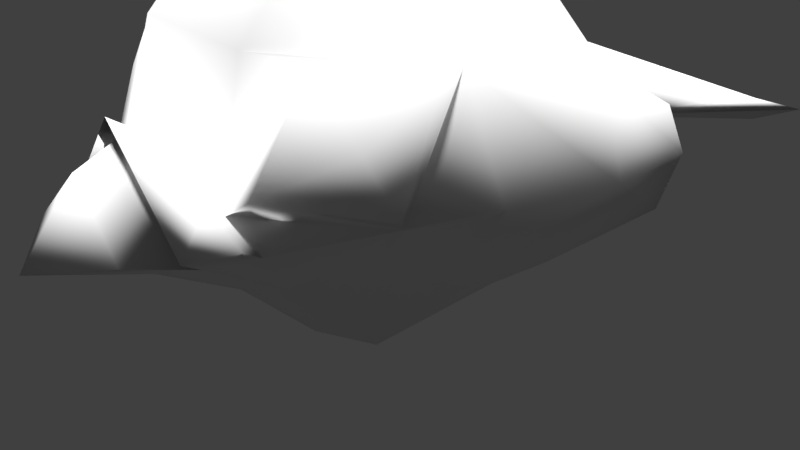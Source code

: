 # Source: birdEmber.blend  (saved by Blender 2.77.0; exported with 4.5.12 LTS)
import bpy
from mathutils import Matrix  # noqa: F401  (used for matrix-valued properties, if any)

bpy.ops.wm.read_factory_settings(use_empty=True)
scene = bpy.context.scene
scene.name = 'Scene'

# ---- collections
col_collection_1 = bpy.data.collections.new('Collection 1'); scene.collection.children.link(col_collection_1)

# ---- materials (node trees are filled in below, after node groups)
mat_material = bpy.data.materials.new('Material')
mat_material.alpha_threshold = 0.0
mat_material.use_transparent_shadow = False
mat_material.roughness = 0.5
mat_material.line_color = (0.0, 0.0, 0.0, 1.0)

# ---- material node trees

# ---- world
world_world = bpy.data.worlds.new('World'); scene.world = world_world
world_world.color = (0.05088, 0.05088, 0.05088)
world_world.use_sun_shadow = False
world_world.sun_shadow_jitter_overblur = 0.0
world_world.cycles.sampling_method = 'MANUAL'

# ---- cameras
cam_camera = bpy.data.cameras.new('Camera')
cam_camera.clip_end = 100.0
cam_camera.lens = 35.0
cam_camera.sensor_width = 32.0
cam_camera.sensor_height = 18.0
cam_camera.ortho_scale = 7.314
cam_camera.dof.focus_distance = 0.0
cam_camera.dof.aperture_fstop = 128.0

# ---- lights
light_hemi_006 = bpy.data.lights.new('Hemi.006', 'SUN')
light_hemi_006.transmission_factor = 0.0
light_hemi_006.angle = 0.1993
light_hemi_006.energy = 1.0
light_hemi_006.shadow_buffer_clip_start = 0.5
light_hemi_006.shadow_soft_size = 0.1
light_hemi_006.shadow_cascade_max_distance = 1000.0
light_hemi_005 = bpy.data.lights.new('Hemi.005', 'SUN')
light_hemi_005.transmission_factor = 0.0
light_hemi_005.angle = 0.1993
light_hemi_005.energy = 1.0
light_hemi_005.shadow_buffer_clip_start = 0.5
light_hemi_005.shadow_soft_size = 0.1
light_hemi_005.shadow_cascade_max_distance = 1000.0
light_hemi_004 = bpy.data.lights.new('Hemi.004', 'SUN')
light_hemi_004.transmission_factor = 0.0
light_hemi_004.angle = 0.1993
light_hemi_004.energy = 1.0
light_hemi_004.shadow_buffer_clip_start = 0.5
light_hemi_004.shadow_soft_size = 0.1
light_hemi_004.shadow_cascade_max_distance = 1000.0
light_hemi_003 = bpy.data.lights.new('Hemi.003', 'SUN')
light_hemi_003.transmission_factor = 0.0
light_hemi_003.angle = 0.1993
light_hemi_003.energy = 1.0
light_hemi_003.shadow_buffer_clip_start = 0.5
light_hemi_003.shadow_soft_size = 0.1
light_hemi_003.shadow_cascade_max_distance = 1000.0
light_hemi_002 = bpy.data.lights.new('Hemi.002', 'SUN')
light_hemi_002.transmission_factor = 0.0
light_hemi_002.angle = 0.1993
light_hemi_002.energy = 1.0
light_hemi_002.shadow_buffer_clip_start = 0.5
light_hemi_002.shadow_soft_size = 0.1
light_hemi_002.shadow_cascade_max_distance = 1000.0
light_hemi_001 = bpy.data.lights.new('Hemi.001', 'SUN')
light_hemi_001.transmission_factor = 0.0
light_hemi_001.angle = 0.1993
light_hemi_001.energy = 1.0
light_hemi_001.shadow_buffer_clip_start = 0.5
light_hemi_001.shadow_soft_size = 0.1
light_hemi_001.shadow_cascade_max_distance = 1000.0
light_hemi = bpy.data.lights.new('Hemi', 'SUN')
light_hemi.transmission_factor = 0.0
light_hemi.angle = 0.1993
light_hemi.energy = 1.0
light_hemi.shadow_buffer_clip_start = 0.5
light_hemi.shadow_soft_size = 0.1
light_hemi.shadow_cascade_max_distance = 1000.0
light_lamp = bpy.data.lights.new('Lamp', 'POINT')
light_lamp.transmission_factor = 0.0
light_lamp.cutoff_distance = 30.0
light_lamp.energy = 100.0
light_lamp.shadow_buffer_clip_start = 1.001
light_lamp.shadow_soft_size = 0.1
light_lamp.shadow_maximum_resolution = 0.006
light_lamp.use_absolute_resolution = True

# ---- meshes
me_cube = bpy.data.meshes.new('Cube')
me_cube.from_pydata([(0.0, 4.0, 2.08), (0.0, 4.0, 0.8881), (-1.156, -1.0, -0.3594), (-1.156, 1.0, -0.3594), (-0.65, 4.0, 1.57), (-0.65, 4.0, 1.057), (-0.8357, -1.0, 4.615), (-0.8113, 1.0, 4.416), (0.0, 1.0, -0.7187), (0.0, -1.0, -0.7187), (0.0, 1.0, 4.516), (0.0, -1.391, 4.785), (-1.0, -2.0, 0.7), (-0.8048, -2.25, 3.243), (0.0, -2.0, 0.3), (0.0, -2.675, 3.529), (-1.0, -3.0, 1.35), (-0.8, -3.7, 1.55), (0.0, -3.0, 0.9), (0.0, -3.0, 2.5), (0.0, -4.3, 1.4), (0.0, -3.643, 2.225), (-2.0, -0.5556, 0.5733), (-2.25, 0.6444, 0.5233), (-1.911, 2.452, 1.953), (-1.7, 2.444, 0.5733), (-2.0, -0.5556, 2.973), (-2.325, 0.7616, 2.973), (-2.0, -1.356, 1.543), (-1.7, 2.444, 1.257), (-2.4, 2.644, 1.953), (-2.4, 2.644, 0.5733), (-3.1, 0.6444, 1.745), (-2.8, 0.6444, 2.773), (-2.5, 2.944, 1.278), (-2.6, -0.5556, 1.691), (-1.293, -2.519, 1.407), (-1.0, -2.691, 1.799), (0.0, -3.244, 2.668), (-1.069, -3.244, 1.518), (-1.361, -2.763, 1.575), (-1.069, -2.935, 1.967), (-1.177, -1.911, 3.166), (-1.41, -1.963, 3.114), (-2.246, -1.612, 1.778), (-2.046, -0.8722, 2.922), (-1.246, -2.58, 1.982), (-2.064, -1.887, 2.471), (0.0, 5.3, 1.28), (-1.85, 6.2, 1.07), (0.0, 5.3, 0.6965), (-1.85, 6.2, 0.735), (0.0, 2.7, 4.516), (-0.6602, 1.0, 5.013), (0.0, 1.0, 5.413), (-0.3113, 2.4, 4.416), (0.0, 2.6, 5.013), (-2.356, 6.661, 0.8992), (0.0, 5.649, 1.079)], [], [(8, 9, 2, 3), (52, 55, 56), (2, 9, 14, 12), (3, 2, 22, 23), (7, 10, 0, 4), (8, 3, 5, 1), (2, 12, 28, 22), (4, 0, 49), (19, 37, 41, 38), (11, 6, 13, 15), (6, 7, 27, 26), (19, 17, 21), (15, 13, 37, 19), (12, 14, 18, 16), (16, 18, 17), (17, 19, 16), (17, 18, 20), (21, 17, 20), (27, 24, 30, 33), (22, 35, 32, 23), (7, 4, 24, 27), (5, 3, 23, 25), (13, 6, 26, 42), (12, 36, 28), (4, 5, 29, 24), (23, 32, 31), (26, 35, 28), (29, 5, 25), (24, 29, 34, 30), (26, 27, 33), (25, 23, 31), (34, 29, 25, 31), (32, 35, 26, 33), (34, 32, 33, 30), (28, 35, 22), (39, 41, 40), (31, 32, 34), (36, 37, 28), (16, 19, 38, 39), (36, 12, 16), (38, 41, 39), (36, 16, 39, 40), (37, 36, 40, 41), (44, 46, 47), (42, 26, 45, 43), (42, 37, 13), (26, 28, 44, 45), (43, 45, 47), (37, 42, 43, 46), (28, 37, 46, 44), (47, 46, 43), (47, 45, 44), (48, 58, 57, 49), (1, 5, 51, 50), (5, 4, 49, 57), (49, 0, 48), (54, 53, 6, 11), (7, 6, 53), (7, 53, 56, 55), (10, 7, 55, 52), (53, 54, 56), (57, 51, 5), (57, 58, 50, 51)])
me_cube.polygons.foreach_set('use_smooth', [True] * 63)
_uv = me_cube.uv_layers.new(name='UVMap')
_uv.uv.foreach_set('vector', [0.01107, 0.611, 0.01107, 0.611, 0.01107, 0.611, 0.01107, 0.611, 0.1899, 0.5924, 0.1899, 0.5924, 0.1899, 0.5924, 0.01107, 0.611, 0.01107, 0.611, 0.01107, 0.611, 0.01107, 0.611, 0.01107, 0.611, 0.01107, 0.611, 0.01107, 0.611, 0.01107, 0.611, 0.1086, 0.5733, 0.1086, 0.5733, 0.1086, 0.5733, 0.1086, 0.5733, 0.01107, 0.611, 0.01107, 0.611, 0.01107, 0.611, 0.01107, 0.611, 0.01107, 0.611, 0.01107, 0.611, 0.01107, 0.611, 0.01107, 0.611, 0.1086, 0.5733, 0.1086, 0.5733, 0.1086, 0.5733, 0.1799, 0.6126, 0.1799, 0.6126, 0.1799, 0.6126, 0.1799, 0.6126, 0.1086, 0.5733, 0.1086, 0.5733, 0.1086, 0.5733, 0.1086, 0.5733, 0.1086, 0.5733, 0.1086, 0.5733, 0.1086, 0.5733, 0.1086, 0.5733, 0.09959, 0.5794, 0.09959, 0.5794, 0.09959, 0.5794, 0.1086, 0.5733, 0.1086, 0.5733, 0.1086, 0.5733, 0.1086, 0.5733, 0.01107, 0.611, 0.01107, 0.611, 0.01107, 0.611, 0.01107, 0.611, 0.09959, 0.5794, 0.09959, 0.5794, 0.09959, 0.5794, 0.09959, 0.5794, 0.09959, 0.5794, 0.09959, 0.5794, 0.09959, 0.5794, 0.09959, 0.5794, 0.09959, 0.5794, 0.09959, 0.5794, 0.09959, 0.5794, 0.09959, 0.5794, 0.1885, 0.5926, 0.1885, 0.5926, 0.1885, 0.5926, 0.1885, 0.5926, 0.1086, 0.5733, 0.1086, 0.5733, 0.1086, 0.5733, 0.1086, 0.5733, 0.1086, 0.5733, 0.1086, 0.5733, 0.1086, 0.5733, 0.1086, 0.5733, 0.01107, 0.611, 0.01107, 0.611, 0.01107, 0.611, 0.01107, 0.611, 0.1086, 0.5733, 0.1086, 0.5733, 0.1086, 0.5733, 0.1086, 0.5733, 0.01107, 0.611, 0.01107, 0.611, 0.01107, 0.611, 0.1086, 0.5733, 0.1086, 0.5733, 0.1086, 0.5733, 0.1086, 0.5733, 0.1086, 0.5733, 0.1086, 0.5733, 0.1086, 0.5733, 0.1086, 0.5733, 0.1086, 0.5733, 0.1086, 0.5733, 0.1086, 0.5733, 0.1086, 0.5733, 0.1086, 0.5733, 0.1885, 0.5926, 0.1885, 0.5926, 0.1885, 0.5926, 0.1885, 0.5926, 0.1885, 0.5926, 0.1885, 0.5926, 0.1885, 0.5926, 0.1885, 0.5926, 0.1885, 0.5926, 0.1885, 0.5926, 0.1885, 0.5926, 0.1885, 0.5926, 0.1885, 0.5926, 0.1885, 0.5926, 0.1086, 0.5733, 0.1086, 0.5733, 0.1086, 0.5733, 0.1086, 0.5733, 0.1086, 0.5733, 0.1086, 0.5733, 0.1086, 0.5733, 0.1086, 0.5733, 0.1086, 0.5733, 0.1086, 0.5733, 0.1086, 0.5733, 0.1799, 0.6126, 0.1799, 0.6126, 0.1799, 0.6126, 0.1086, 0.5733, 0.1086, 0.5733, 0.1086, 0.5733, 0.1086, 0.5733, 0.1086, 0.5733, 0.1086, 0.5733, 0.1799, 0.6126, 0.1799, 0.6126, 0.1799, 0.6126, 0.1799, 0.6126, 0.01107, 0.611, 0.01107, 0.611, 0.01107, 0.611, 0.1799, 0.6126, 0.1799, 0.6126, 0.1799, 0.6126, 0.1799, 0.6126, 0.1799, 0.6126, 0.1799, 0.6126, 0.1799, 0.6126, 0.1799, 0.6126, 0.1799, 0.6126, 0.1799, 0.6126, 0.1799, 0.6126, 0.08156, 0.5672, 0.08156, 0.5672, 0.08156, 0.5672, 0.1607, 0.6122, 0.1607, 0.6122, 0.1607, 0.6122, 0.1607, 0.6122, 0.1086, 0.5733, 0.1086, 0.5733, 0.1086, 0.5733, 0.1607, 0.6122, 0.1607, 0.6122, 0.1607, 0.6122, 0.1607, 0.6122, 0.08156, 0.5672, 0.08156, 0.5672, 0.08156, 0.5672, 0.1607, 0.6122, 0.1607, 0.6122, 0.1607, 0.6122, 0.1607, 0.6122, 0.1607, 0.6122, 0.1607, 0.6122, 0.1607, 0.6122, 0.1607, 0.6122, 0.08156, 0.5672, 0.08156, 0.5672, 0.08156, 0.5672, 0.08156, 0.5672, 0.08156, 0.5672, 0.08156, 0.5672, 0.1896, 0.5923, 0.1896, 0.5923, 0.1896, 0.5923, 0.1896, 0.5923, 0.1086, 0.5733, 0.1086, 0.5733, 0.1086, 0.5733, 0.1086, 0.5733, 0.1896, 0.5923, 0.1896, 0.5923, 0.1896, 0.5923, 0.1896, 0.5923, 0.1086, 0.5733, 0.1086, 0.5733, 0.1086, 0.5733, 0.1086, 0.5733, 0.1086, 0.5733, 0.1086, 0.5733, 0.1086, 0.5733, 0.1899, 0.5924, 0.1899, 0.5924, 0.1899, 0.5924, 0.1899, 0.5924, 0.1899, 0.5924, 0.1899, 0.5924, 0.1899, 0.5924, 0.1086, 0.5733, 0.1086, 0.5733, 0.1086, 0.5733, 0.1086, 0.5733, 0.1086, 0.5733, 0.1086, 0.5733, 0.1086, 0.5733, 0.1896, 0.5923, 0.1896, 0.5923, 0.1896, 0.5923, 0.1896, 0.5923, 0.1896, 0.5923, 0.1896, 0.5923, 0.1896, 0.5923])
me_cube.materials.append(mat_material)
me_cube.use_remesh_preserve_volume = False
me_cube.use_remesh_preserve_attributes = False
me_cube.use_mirror_vertex_groups = False
me_cube.update()

# ---- objects
ob_hemi_006 = bpy.data.objects.new('Hemi.006', light_hemi_006)
ob_hemi_005 = bpy.data.objects.new('Hemi.005', light_hemi_005)
ob_hemi_004 = bpy.data.objects.new('Hemi.004', light_hemi_004)
ob_hemi_003 = bpy.data.objects.new('Hemi.003', light_hemi_003)
ob_hemi_002 = bpy.data.objects.new('Hemi.002', light_hemi_002)
ob_hemi_001 = bpy.data.objects.new('Hemi.001', light_hemi_001)
ob_hemi = bpy.data.objects.new('Hemi', light_hemi)
ob_cube = bpy.data.objects.new('Cube', me_cube)
ob_lamp = bpy.data.objects.new('Lamp', light_lamp)
ob_camera = bpy.data.objects.new('Camera', cam_camera)

# ---- transforms, parenting, visibility, modifiers, constraints
ob_hemi_006.location = (-1.135, 9.638, 14.59)
ob_hemi_006.lineart.crease_threshold = 0.0
ob_hemi_005.location = (4.67, -2.94, 12.75)
ob_hemi_005.lineart.crease_threshold = 0.0
ob_hemi_004.location = (0.7247, -8.493, -6.583)
ob_hemi_004.lineart.crease_threshold = 0.0
ob_hemi_003.location = (8.563, -6.966, 0.0)
ob_hemi_003.lineart.crease_threshold = 0.0
ob_hemi_002.location = (7.45, 7.692, 0.0)
ob_hemi_002.lineart.crease_threshold = 0.0
ob_hemi_001.location = (-7.353, 8.079, 0.0)
ob_hemi_001.lineart.crease_threshold = 0.0
ob_hemi.location = (-6.579, -5.95, 0.0)
ob_hemi.lineart.crease_threshold = 0.0
ob_cube.location = (0.0, 0.0, 0.0)
ob_cube.lock_rotations_4d = False
ob_cube.empty_display_type = 'ARROWS'
ob_cube.lineart.crease_threshold = 0.0
_m = ob_cube.modifiers.new('Mirror', 'MIRROR')
_m.use_clip = True
ob_lamp.location = (4.076, 1.005, 5.904)
ob_lamp.rotation_euler = (0.6503, 0.05522, 1.866)
ob_lamp.lock_rotations_4d = False
ob_lamp.empty_display_type = 'ARROWS'
ob_lamp.color = (0.0, 0.0, 0.0, 0.0)
ob_lamp.lineart.crease_threshold = 0.0
ob_camera.location = (7.481, -6.508, 5.344)
ob_camera.rotation_euler = (1.109, 0.01082, 0.8149)
ob_camera.lock_rotations_4d = False
ob_camera.empty_display_type = 'ARROWS'
ob_camera.color = (0.0, 0.0, 0.0, 0.0)
ob_camera.display_type = 'WIRE'
ob_camera.lineart.crease_threshold = 0.0

# ---- collection membership
col_collection_1.objects.link(ob_hemi_006)
col_collection_1.objects.link(ob_hemi_005)
col_collection_1.objects.link(ob_hemi_004)
col_collection_1.objects.link(ob_hemi_003)
col_collection_1.objects.link(ob_hemi_002)
col_collection_1.objects.link(ob_hemi_001)
col_collection_1.objects.link(ob_hemi)
col_collection_1.objects.link(ob_cube)
col_collection_1.objects.link(ob_lamp)
col_collection_1.objects.link(ob_camera)

# ---- scene / render settings (as saved in the file)
scene.camera = ob_camera
scene.frame_start = 1; scene.frame_end = 250; scene.frame_set(1)
scene.render.engine = 'BLENDER_EEVEE_NEXT'
scene.render.resolution_percentage = 50
scene.render.dither_intensity = 0.0
scene.cycles.use_denoising = False
scene.cycles.samples = 128
scene.cycles.sampling_pattern = 'TABULATED_SOBOL'
scene.cycles.light_sampling_threshold = 0.0
scene.cycles.use_adaptive_sampling = False
scene.cycles.use_light_tree = False
scene.cycles.blur_glossy = 0.0
scene.cycles.sample_clamp_indirect = 0.0
scene.view_settings.view_transform = 'Standard'
bpy.context.view_layer.update()
